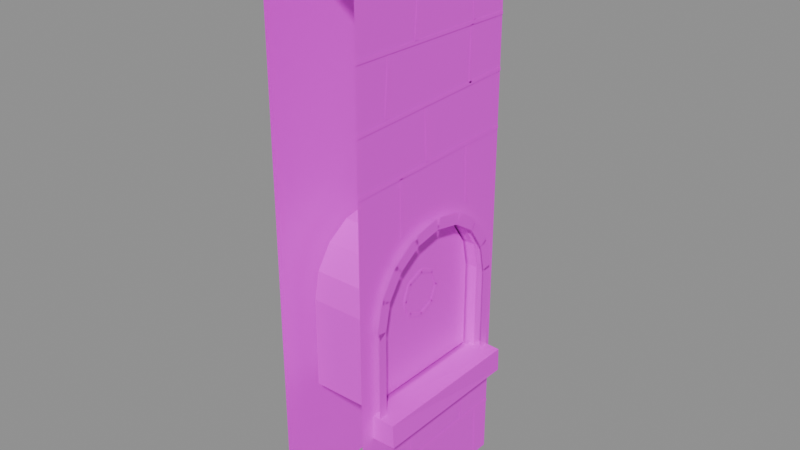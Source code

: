 # Source: wall.crypt.niche_c.2.blend  (saved by Blender 5.2.45; exported with 4.5.12 LTS)
import bpy
from mathutils import Matrix  # noqa: F401  (used for matrix-valued properties, if any)

bpy.ops.wm.read_factory_settings(use_empty=True)
scene = bpy.context.scene
scene.name = 'Scene'

# ---- images (referenced by path relative to the original .blend; pixels are not part of the script)
import os
ASSET_DIR = os.environ.get("B2B_ASSET_DIR", "")  # directory of the original .blend (textures are referenced by path, not embedded)
HERE = os.path.dirname(os.path.abspath(__file__))  # packed textures are extracted next to this script under _unpacked/

def load_image(name, relpath, width, height, colorspace="sRGB"):
    """Load a texture the original file referenced (path relative to the .blend, or extracted next to this script)."""
    p = next((c for c in (os.path.join(HERE, relpath), os.path.join(ASSET_DIR, relpath)) if relpath and os.path.exists(c)), "")
    if p:
        img = bpy.data.images.load(p, check_existing=True)
        img.name = name
    else:  # same state as the original file: an image datablock whose file is absent (Cycles renders it pink)
        img = bpy.data.images.new(name, width, height)
        img.source = "FILE"
        img.filepath = "//" + (relpath or name)
    img.colorspace_settings.name = colorspace
    return img
img_palette_png = load_image('palette.png', 'palette.png', 1024, 1024, 'sRGB')

# ---- materials (node trees are filled in below, after node groups)
mat_palette = bpy.data.materials.new('palette')

# ---- material node trees
mat_palette.use_nodes = True; mat_palette.node_tree.nodes.clear()
_N = mat_palette.node_tree.nodes; _L = mat_palette.node_tree.links
n0 = _N.new('ShaderNodeBsdfPrincipled'); n0.name = 'Principled BSDF'; n0.location = (-200, 100)
n0.inputs[10].default_value = 0.005
n1 = _N.new('ShaderNodeOutputMaterial'); n1.name = 'Material Output'; n1.location = (200, 100)
n2 = _N.new('ShaderNodeTexImage'); n2.name = 'Image Texture'; n2.location = (0, 0)
n2.image = img_palette_png
n2.interpolation = 'Closest'
_L.new(n0.outputs[0], n1.inputs[0])
_L.new(n2.outputs[0], n0.inputs[0])
n1.is_active_output = True

# ---- meshes
me_wall_crypt_c2 = bpy.data.meshes.new('wall_crypt_c2')
me_wall_crypt_c2.from_pydata([(0.25, -0.5, 0.0), (0.25, 0.5, 0.0), (0.25, 0.5, 3.0), (0.25, -0.5, 3.0), (0.25, -0.37, 0.7), (0.25, 0.37, 0.7), (0.25, 0.37, 1.18), (0.25, 0.3418, 1.322), (0.25, 0.2616, 1.442), (0.25, 0.1416, 1.522), (0.25, 2.266e-17, 1.55), (0.25, -0.1416, 1.522), (0.25, -0.2616, 1.442), (0.25, -0.3418, 1.322), (0.25, -0.37, 1.18), (0.25, -0.37, 0.7), (0.25, 0.37, 0.7), (0.25, 0.37, 1.18), (0.25, 0.3418, 1.322), (0.25, 0.2616, 1.442), (0.25, 0.1416, 1.522), (0.25, 2.266e-17, 1.55), (0.25, -0.1416, 1.522), (0.25, -0.2616, 1.442), (0.25, -0.3418, 1.322), (0.25, -0.37, 1.18), (-0.15, -0.37, 0.7), (-0.15, 0.37, 0.7), (-0.15, 0.37, 1.18), (-0.15, 0.3418, 1.322), (-0.15, 0.2616, 1.442), (-0.15, 0.1416, 1.522), (-0.15, 2.266e-17, 1.55), (-0.15, -0.1416, 1.522), (-0.15, -0.2616, 1.442), (-0.15, -0.3418, 1.322), (-0.15, -0.37, 1.18), (0.29, 0.37, 0.7), (0.29, 0.37, 1.18), (0.29, 0.4191, 1.146), (0.29, 0.4191, 0.6655), (0.29, 0.37, 1.18), (0.29, 0.3418, 1.322), (0.29, 0.4012, 1.33), (0.29, 0.4294, 1.188), (0.29, 0.3418, 1.322), (0.29, 0.2616, 1.442), (0.29, 0.313, 1.473), (0.29, 0.3932, 1.353), (0.29, 0.2616, 1.442), (0.29, 0.1416, 1.522), (0.29, 0.1765, 1.571), (0.29, 0.2965, 1.49), (0.29, 0.1416, 1.522), (0.29, 2.266e-17, 1.55), (0.29, 0.01237, 1.609), (0.29, 0.154, 1.581), (0.29, 2.266e-17, 1.55), (0.29, -0.1416, 1.522), (0.29, -0.154, 1.581), (0.29, -0.01237, 1.609), (0.29, -0.1416, 1.522), (0.29, -0.2616, 1.442), (0.29, -0.2965, 1.49), (0.29, -0.1765, 1.571), (0.29, -0.2616, 1.442), (0.29, -0.3418, 1.322), (0.29, -0.3932, 1.353), (0.29, -0.313, 1.473), (0.29, -0.3418, 1.322), (0.29, -0.37, 1.18), (0.29, -0.4294, 1.188), (0.29, -0.4012, 1.33), (0.29, -0.37, 1.18), (0.29, -0.37, 0.7), (0.29, -0.4191, 0.6655), (0.29, -0.4191, 1.146), (0.2186, -0.4232, 0.596), (0.225, -0.4191, 0.7223), (0.2206, 0.4186, 0.6028), (0.2209, 0.4234, 0.7219), (0.3741, -0.4207, 0.5959), (0.3658, -0.4173, 0.716), (0.3719, 0.4214, 0.5947), (0.3734, 0.4144, 0.7244), (0.19, -0.3589, 0.72), (0.19, 0.3589, 0.72), (0.19, 0.3589, 1.186), (0.19, 0.3316, 1.323), (0.19, 0.2538, 1.439), (0.19, 0.1373, 1.517), (0.19, 2.198e-17, 1.544), (0.19, -0.1373, 1.517), (0.19, -0.2538, 1.439), (0.19, -0.3316, 1.323), (0.19, -0.3589, 1.186), (0.195, 0.1292, 1.184), (0.195, 0.09409, 1.269), (0.195, 0.07561, 1.261), (0.195, 0.1108, 1.176), (0.195, 0.08868, 1.274), (0.195, 0.003827, 1.309), (0.195, -0.003827, 1.291), (0.195, 0.08103, 1.256), (0.195, -0.003827, 1.309), (0.195, -0.08868, 1.274), (0.195, -0.08103, 1.256), (0.195, 0.003827, 1.291), (0.195, -0.09409, 1.269), (0.195, -0.1292, 1.184), (0.195, -0.1108, 1.176), (0.195, -0.07561, 1.261), (0.195, -0.1292, 1.176), (0.195, -0.09409, 1.091), (0.195, -0.07561, 1.099), (0.195, -0.1108, 1.184), (0.195, -0.08868, 1.086), (0.195, -0.003827, 1.051), (0.195, 0.003827, 1.069), (0.195, -0.08103, 1.104), (0.195, 0.003827, 1.051), (0.195, 0.08868, 1.086), (0.195, 0.08103, 1.104), (0.195, -0.003827, 1.069), (0.195, 0.09409, 1.091), (0.195, 0.1292, 1.176), (0.195, 0.1108, 1.184), (0.195, 0.07561, 1.099), (0.253, -0.5, 0.2944), (0.253, 0.5, 0.298), (0.253, 0.5, 0.316), (0.253, -0.5, 0.3124), (0.253, -0.0699, 0.009961), (0.253, -0.06853, 0.2952), (0.253, -0.08453, 0.2953), (0.253, -0.0859, 0.01004), (0.253, 0.4127, 0.0101), (0.253, 0.4092, 0.2953), (0.253, 0.3932, 0.2951), (0.253, 0.3967, 0.009902), (0.253, -0.1307, 0.3148), (0.253, -0.1145, 0.6167), (0.253, -0.1304, 0.6176), (0.253, -0.1467, 0.3157), (0.253, 0.2753, 0.3148), (0.253, 0.2917, 0.6167), (0.253, 0.2757, 0.6176), (0.253, 0.2594, 0.3157), (0.253, -0.4998, 1.863), (0.253, 0.5002, 1.884), (0.253, 0.4998, 1.902), (0.253, -0.5002, 1.881), (0.253, -0.2047, 1.582), (0.253, -0.2103, 1.873), (0.253, -0.2263, 1.873), (0.253, -0.2207, 1.582), (0.253, 0.2711, 1.582), (0.253, 0.2646, 1.873), (0.253, 0.2486, 1.873), (0.253, 0.2551, 1.582), (0.253, -0.4997, 2.143), (0.253, 0.5003, 2.173), (0.253, 0.4997, 2.191), (0.253, -0.5003, 2.161), (0.253, -0.02991, 1.893), (0.253, -0.04352, 2.158), (0.253, -0.0595, 2.157), (0.253, -0.04589, 1.892), (0.253, -0.5001, 2.457), (0.253, 0.4999, 2.441), (0.253, 0.5001, 2.459), (0.253, -0.4999, 2.475), (0.253, -0.308, 2.177), (0.253, -0.2909, 2.447), (0.253, -0.3068, 2.448), (0.253, -0.324, 2.178), (0.253, 0.2734, 2.177), (0.253, 0.2774, 2.448), (0.253, 0.2614, 2.448), (0.253, 0.2574, 2.177), (0.253, -0.4998, 2.737), (0.253, 0.5002, 2.764), (0.253, 0.4998, 2.782), (0.253, -0.5002, 2.755), (0.253, -0.1154, 2.467), (0.253, -0.09546, 2.749), (0.253, -0.1114, 2.75), (0.253, -0.1314, 2.468), (0.253, 0.2944, 2.468), (0.253, 0.2779, 2.75), (0.253, 0.262, 2.749), (0.253, 0.2784, 2.467), (-0.25, -0.5, 0.0), (-0.25, 0.5, 0.0), (-0.25, 0.5, 3.0), (-0.25, -0.5, 3.0), (0.25, -0.5, 3.0), (0.25, 0.5, 3.0), (-0.25, 0.5, 3.0), (-0.25, -0.5, 3.0)], [], [(4, 14, 0), (1, 5, 0), (15, 16, 27, 26), (2, 6, 1), (5, 4, 0), (14, 3, 0), (3, 14, 13), (7, 6, 2), (3, 13, 12), (8, 7, 2), (3, 12, 11), (9, 8, 2), (3, 11, 10), (10, 9, 2), (3, 10, 2), (6, 5, 1), (16, 17, 28, 27), (17, 18, 29, 28), (18, 19, 30, 29), (19, 20, 31, 30), (20, 21, 32, 31), (21, 22, 33, 32), (22, 23, 34, 33), (23, 24, 35, 34), (24, 25, 36, 35), (25, 15, 26, 36), (26, 27, 28, 29, 30, 31, 32, 33, 34, 35, 36), (37, 40, 39, 38), (41, 44, 43, 42), (45, 48, 47, 46), (49, 52, 51, 50), (53, 56, 55, 54), (57, 60, 59, 58), (61, 64, 63, 62), (65, 68, 67, 66), (69, 72, 71, 70), (73, 76, 75, 74), (77, 78, 80, 79), (79, 80, 84, 83), (83, 84, 82, 81), (81, 82, 78, 77), (79, 83, 81, 77), (84, 80, 78, 82), (85, 86, 87, 88, 89, 90, 91, 92, 93, 94, 95), (96, 97, 98, 99), (100, 101, 102, 103), (104, 105, 106, 107), (108, 109, 110, 111), (112, 113, 114, 115), (116, 117, 118, 119), (120, 121, 122, 123), (124, 125, 126, 127), (128, 129, 130, 131), (132, 133, 134, 135), (136, 137, 138, 139), (140, 141, 142, 143), (144, 145, 146, 147), (148, 149, 150, 151), (152, 153, 154, 155), (156, 157, 158, 159), (160, 161, 162, 163), (164, 165, 166, 167), (168, 169, 170, 171), (172, 173, 174, 175), (176, 177, 178, 179), (180, 181, 182, 183), (184, 185, 186, 187), (188, 189, 190, 191), (194, 193, 192), (194, 192, 195), (196, 197, 198, 199)])
_uv = me_wall_crypt_c2.uv_layers.new(name='UVMap')
_uv.uv.foreach_set('vector', [0.6875, 0.8333, 0.6875, 0.8333, 0.6875, 0.8333, 0.6875, 0.8333, 0.6875, 0.8333, 0.6875, 0.8333, 0.5625, 0.8333, 0.5625, 0.8333, 0.5625, 0.8333, 0.5625, 0.8333, 0.6875, 0.8333, 0.6875, 0.8333, 0.6875, 0.8333, 0.6875, 0.8333, 0.6875, 0.8333, 0.6875, 0.8333, 0.6875, 0.8333, 0.6875, 0.8333, 0.6875, 0.8333, 0.6875, 0.8333, 0.6875, 0.8333, 0.6875, 0.8333, 0.6875, 0.8333, 0.6875, 0.8333, 0.6875, 0.8333, 0.6875, 0.8333, 0.6875, 0.8333, 0.6875, 0.8333, 0.6875, 0.8333, 0.6875, 0.8333, 0.6875, 0.8333, 0.6875, 0.8333, 0.6875, 0.8333, 0.6875, 0.8333, 0.6875, 0.8333, 0.6875, 0.8333, 0.6875, 0.8333, 0.6875, 0.8333, 0.6875, 0.8333, 0.6875, 0.8333, 0.6875, 0.8333, 0.6875, 0.8333, 0.6875, 0.8333, 0.6875, 0.8333, 0.6875, 0.8333, 0.6875, 0.8333, 0.6875, 0.8333, 0.6875, 0.8333, 0.6875, 0.8333, 0.8125, 0.8333, 0.8125, 0.8333, 0.8125, 0.8333, 0.8125, 0.8333, 0.8125, 0.8333, 0.8125, 0.8333, 0.8125, 0.8333, 0.8125, 0.8333, 0.8125, 0.8333, 0.8125, 0.8333, 0.8125, 0.8333, 0.8125, 0.8333, 0.8125, 0.8333, 0.8125, 0.8333, 0.8125, 0.8333, 0.8125, 0.8333, 0.8125, 0.8333, 0.8125, 0.8333, 0.8125, 0.8333, 0.8125, 0.8333, 0.8125, 0.8333, 0.8125, 0.8333, 0.8125, 0.8333, 0.8125, 0.8333, 0.8125, 0.8333, 0.8125, 0.8333, 0.8125, 0.8333, 0.8125, 0.8333, 0.8125, 0.8333, 0.8125, 0.8333, 0.8125, 0.8333, 0.8125, 0.8333, 0.8125, 0.8333, 0.8125, 0.8333, 0.8125, 0.8333, 0.8125, 0.8333, 0.8125, 0.8333, 0.8125, 0.8333, 0.8125, 0.8333, 0.8125, 0.8333, 0.9375, 0.05556, 0.9375, 0.05556, 0.9375, 0.05556, 0.9375, 0.05556, 0.9375, 0.05556, 0.9375, 0.05556, 0.9375, 0.05556, 0.9375, 0.05556, 0.9375, 0.05556, 0.9375, 0.05556, 0.9375, 0.05556, 0.3125, 0.8333, 0.3125, 0.8333, 0.3125, 0.8333, 0.3125, 0.8333, 0.3125, 0.8333, 0.3125, 0.8333, 0.3125, 0.8333, 0.3125, 0.8333, 0.3125, 0.8333, 0.3125, 0.8333, 0.3125, 0.8333, 0.3125, 0.8333, 0.3125, 0.8333, 0.3125, 0.8333, 0.3125, 0.8333, 0.3125, 0.8333, 0.3125, 0.8333, 0.3125, 0.8333, 0.3125, 0.8333, 0.3125, 0.8333, 0.3125, 0.8333, 0.3125, 0.8333, 0.3125, 0.8333, 0.3125, 0.8333, 0.3125, 0.8333, 0.3125, 0.8333, 0.3125, 0.8333, 0.3125, 0.8333, 0.3125, 0.8333, 0.3125, 0.8333, 0.3125, 0.8333, 0.3125, 0.8333, 0.3125, 0.8333, 0.3125, 0.8333, 0.3125, 0.8333, 0.3125, 0.8333, 0.3125, 0.8333, 0.3125, 0.8333, 0.3125, 0.8333, 0.3125, 0.8333, 0.5625, 0.8333, 0.5625, 0.8333, 0.5625, 0.8333, 0.5625, 0.8333, 0.5625, 0.8333, 0.5625, 0.8333, 0.5625, 0.8333, 0.5625, 0.8333, 0.5625, 0.8333, 0.5625, 0.8333, 0.5625, 0.8333, 0.5625, 0.8333, 0.5625, 0.8333, 0.5625, 0.8333, 0.5625, 0.8333, 0.5625, 0.8333, 0.5625, 0.8333, 0.5625, 0.8333, 0.5625, 0.8333, 0.5625, 0.8333, 0.5625, 0.8333, 0.5625, 0.8333, 0.5625, 0.8333, 0.5625, 0.8333, 0.4375, 0.8333, 0.4375, 0.8333, 0.4375, 0.8333, 0.4375, 0.8333, 0.4375, 0.8333, 0.4375, 0.8333, 0.4375, 0.8333, 0.4375, 0.8333, 0.4375, 0.8333, 0.4375, 0.8333, 0.4375, 0.8333, 0.8125, 0.8333, 0.8125, 0.8333, 0.8125, 0.8333, 0.8125, 0.8333, 0.8125, 0.8333, 0.8125, 0.8333, 0.8125, 0.8333, 0.8125, 0.8333, 0.8125, 0.8333, 0.8125, 0.8333, 0.8125, 0.8333, 0.8125, 0.8333, 0.8125, 0.8333, 0.8125, 0.8333, 0.8125, 0.8333, 0.8125, 0.8333, 0.8125, 0.8333, 0.8125, 0.8333, 0.8125, 0.8333, 0.8125, 0.8333, 0.8125, 0.8333, 0.8125, 0.8333, 0.8125, 0.8333, 0.8125, 0.8333, 0.8125, 0.8333, 0.8125, 0.8333, 0.8125, 0.8333, 0.8125, 0.8333, 0.8125, 0.8333, 0.8125, 0.8333, 0.8125, 0.8333, 0.8125, 0.8333, 0.9375, 0.8333, 0.9375, 0.8333, 0.9375, 0.8333, 0.9375, 0.8333, 0.9375, 0.8333, 0.9375, 0.8333, 0.9375, 0.8333, 0.9375, 0.8333, 0.9375, 0.8333, 0.9375, 0.8333, 0.9375, 0.8333, 0.9375, 0.8333, 0.9375, 0.8333, 0.9375, 0.8333, 0.9375, 0.8333, 0.9375, 0.8333, 0.9375, 0.8333, 0.9375, 0.8333, 0.9375, 0.8333, 0.9375, 0.8333, 0.9375, 0.8333, 0.9375, 0.8333, 0.9375, 0.8333, 0.9375, 0.8333, 0.9375, 0.8333, 0.9375, 0.8333, 0.9375, 0.8333, 0.9375, 0.8333, 0.9375, 0.8333, 0.9375, 0.8333, 0.9375, 0.8333, 0.9375, 0.8333, 0.9375, 0.8333, 0.9375, 0.8333, 0.9375, 0.8333, 0.9375, 0.8333, 0.9375, 0.8333, 0.9375, 0.8333, 0.9375, 0.8333, 0.9375, 0.8333, 0.9375, 0.8333, 0.9375, 0.8333, 0.9375, 0.8333, 0.9375, 0.8333, 0.9375, 0.8333, 0.9375, 0.8333, 0.9375, 0.8333, 0.9375, 0.8333, 0.9375, 0.8333, 0.9375, 0.8333, 0.9375, 0.8333, 0.9375, 0.8333, 0.9375, 0.8333, 0.9375, 0.8333, 0.9375, 0.8333, 0.9375, 0.8333, 0.9375, 0.8333, 0.9375, 0.8333, 0.9375, 0.8333, 0.9375, 0.8333, 0.9375, 0.8333, 0.9375, 0.8333, 0.9375, 0.8333, 0.9375, 0.8333, 0.6875, 0.8333, 0.6875, 0.8333, 0.6875, 0.8333, 0.6875, 0.8333, 0.6875, 0.8333, 0.6875, 0.8333, 0.5625, 0.8333, 0.5625, 0.8333, 0.5625, 0.8333, 0.5625, 0.8333])
me_wall_crypt_c2.materials.append(mat_palette)
me_wall_crypt_c2.update()

# ---- objects
ob_wall_crypt_c2 = bpy.data.objects.new('wall_crypt_c2', me_wall_crypt_c2)

# ---- transforms, parenting, visibility, modifiers, constraints
ob_wall_crypt_c2.location = (0.0, 0.0, 0.0)

# ---- collection membership
scene.collection.objects.link(ob_wall_crypt_c2)

# ---- scene / render settings (as saved in the file)
scene.frame_start = 1; scene.frame_end = 250; scene.frame_set(1)
scene.render.engine = 'BLENDER_EEVEE_NEXT'
scene.render.bake_bias = 0.0
scene.render.bake_samples = 0
scene.render.compositor_device = 'GPU'
scene.eevee.use_volume_custom_range = False
scene.eevee.fast_gi_thickness_near = 0.1
scene.eevee.fast_gi_thickness_far = 0.0
scene.eevee.ray_tracing_options.screen_trace_thickness = 0.1
bpy.context.view_layer.update()

# ---- added for rendering (the .blend has no active camera and no usable light): camera, sun + grey world if the file has none
cam_auto = bpy.data.cameras.new('AutoCamera')
cam_auto.lens = 50.0
cam_auto.sensor_width = 36.0
cam_auto.clip_end = 1000.0
ob_auto_camera = bpy.data.objects.new('AutoCamera', cam_auto)
scene.collection.objects.link(ob_auto_camera)
ob_auto_camera.location = (3.04444, -3.57888, 3.88592)
ob_auto_camera.rotation_euler = (1.09748, -7.21219e-08, 0.694738)
scene.camera = ob_auto_camera
light_auto_sun = bpy.data.lights.new('AutoSun', 'SUN')
light_auto_sun.energy = 3.0
light_auto_sun.angle = 0.0523599
ob_auto_sun = bpy.data.objects.new('AutoSun', light_auto_sun)
scene.collection.objects.link(ob_auto_sun)
ob_auto_sun.rotation_euler = (0.872665, 0.174533, 0.523599)
if scene.world is None:
    world_auto = bpy.data.worlds.new('AutoWorld')
    world_auto.color = (0.3, 0.3, 0.3)
    scene.world = world_auto
bpy.context.view_layer.update()
